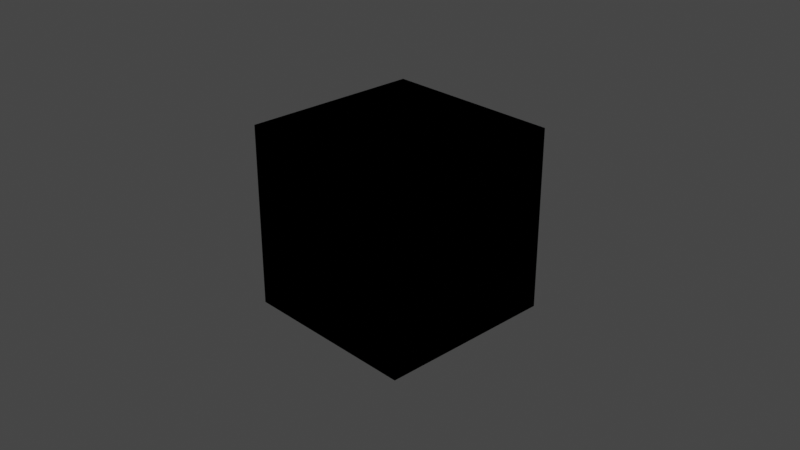 # Source: benesi_pwr2-1.blend  (saved by Blender 2.83.19; exported with 4.5.12 LTS)
import bpy
from mathutils import Matrix  # noqa: F401  (used for matrix-valued properties, if any)

bpy.ops.wm.read_factory_settings(use_empty=True)
scene = bpy.context.scene
scene.name = 'Scene'

# ---- collections
col_collection = bpy.data.collections.new('Collection'); scene.collection.children.link(col_collection)

# ---- materials (node trees are filled in below, after node groups)
mat_material = bpy.data.materials.new('Material')
mat_material.alpha_threshold = 0.0
mat_material.line_color = (0.0, 0.0, 0.0, 1.0)

# ---- material node trees
mat_material.use_nodes = True; mat_material.node_tree.nodes.clear()
_N = mat_material.node_tree.nodes; _L = mat_material.node_tree.links
n0 = _N.new('ShaderNodeOutputMaterial'); n0.name = 'Material Output'; n0.location = (631, 294)
n1 = _N.new('NodeUndefined'); n1.name = 'Universal Material'; n1.location = (295, 293)
n1.inputs[0].default_value = (0.0, 0.0, 0.0, 1.0)
n1.inputs[2].default_value = 0.0
n1.inputs[3].default_value = 1.0
n1.inputs[4].default_value = 0.0632
n1.inputs[5].default_value = 0.0
n1.inputs[6].default_value = 0.0
n1.inputs[7].default_value = 1.5
n1.inputs[9].default_value = (0.0, 0.0, 0.0)
n1.inputs[10].default_value = (0.0, 0.0, 0.0)
n1.inputs[11].default_value = (0.0, 0.0, 0.0)
n1.inputs[12].default_value = (0.0, 0.0, 0.0, 1.0)
n1.inputs[13].default_value = 0.063
n1.inputs[14].default_value = 1.5
n1.inputs[17].default_value = 0.0
n1.inputs[18].default_value = 1.45
n1.inputs[19].default_value = (0.0, 0.0, 0.0, 1.0)
n1.inputs[20].default_value = 0.2
n1.inputs[23].default_value = 0.0
n1.inputs[25].default_value = 1.0
n1.inputs[26].default_value = False
n1.inputs[27].default_value = False
n1.inputs[31].default_value = True
n1.inputs[32].default_value = 0.0
n1.inputs[34].default_value = False
n2 = _N.new('NodeUndefined'); n2.name = 'Saw Wave Tex'; n2.location = (-284, 225)
n2.inputs[0].default_value = 0.0
n3 = _N.new('NodeUndefined'); n3.name = 'OSL Projection'; n3.location = (-504, 120)
n4 = _N.new('NodeUndefined'); n4.name = 'Gradient Tex'; n4.location = (-28, 190)
n4.inputs[33].default_value = 255
n5 = _N.new('NodeUndefined'); n5.name = 'Vectron'; n5.location = (813, 308)
n5.inputs[0].default_value = (10.0, 10.0, 10.0)
n5.inputs[1].default_value = 256
n5.inputs[2].default_value = 10.0
n5.inputs[3].default_value = 0.0
n5.inputs[4].default_value = 0.0
n5.inputs[5].default_value = 0.0
n5.inputs[6].default_value = 1.0
n5.inputs[7].default_value = 2.2
n5.inputs[8].default_value = 1.0
n5.inputs[9].default_value = 0.0
n5.inputs[10].default_value = 1.0
n5.inputs[11].default_value = 16
n5.inputs[12].default_value = 0
n5.inputs[13].default_value = 0.0
n5.inputs[14].default_value = 0.0
n5.inputs[15].default_value = 0.0
n5.inputs[16].default_value = 0.0
_L.new(n1.outputs[0], n0.inputs[0])
_L.new(n4.outputs[0], n1.inputs[1])
_L.new(n2.outputs[0], n4.inputs[0])
_L.new(n3.outputs[0], n2.inputs[2])
n0.is_active_output = True

# ---- world
world_world = bpy.data.worlds.new('World'); scene.world = world_world
world_world.use_nodes = True; world_world.node_tree.nodes.clear()
_N = world_world.node_tree.nodes; _L = world_world.node_tree.links
n0 = _N.new('ShaderNodeOutputWorld'); n0.name = 'World Output'; n0.location = (300, 300)
n1 = _N.new('ShaderNodeBackground'); n1.name = 'Background'; n1.location = (10, 300)
n1.inputs[0].default_value = (0.05088, 0.05088, 0.05088, 1.0)
n2 = _N.new('NodeUndefined'); n2.name = 'Daylight Environment'; n2.location = (100, 300)
n2.inputs[1].default_value = 2.2
n2.inputs[2].default_value = 1.0
n2.inputs[3].default_value = 0.0
n2.inputs[4].default_value = (0.05, 0.3, 1.0, 1.0)
n2.inputs[5].default_value = (0.6, 0.12, 0.02, 1.0)
n2.inputs[6].default_value = 1.0
n2.inputs[7].default_value = (0.0, 0.0, 0.0, 1.0)
n2.inputs[8].default_value = 90.0
n2.inputs[9].default_value = 5.0
n2.inputs[11].default_value = True
n2.inputs[13].default_value = 1.0
n2.inputs[14].default_value = False
n2.inputs[15].default_value = False
n2.inputs[16].default_value = False
n3 = _N.new('NodeUndefined'); n3.name = 'Sun Direction'; n3.location = (-100, 500)
n3.inputs[0].default_value = 50.77
n3.inputs[1].default_value = 4.467
n3.inputs[2].default_value = 3
n3.inputs[3].default_value = 1
n3.inputs[4].default_value = 14.0
n3.inputs[5].default_value = 0
_L.new(n1.outputs[0], n0.inputs[0])
_L.new(n3.outputs[0], n2.inputs[0])
n0.is_active_output = True
world_world.color = (0.05088, 0.05088, 0.05088)
world_world.use_sun_shadow = False
world_world.sun_shadow_jitter_overblur = 0.0

# ---- cameras
cam_camera = bpy.data.cameras.new('Camera')
cam_camera.clip_end = 100.0
cam_camera.ortho_scale = 7.314

# ---- lights
light_light = bpy.data.lights.new('Light', 'POINT')
light_light.transmission_factor = 0.0
light_light.energy = 1000.0
light_light.shadow_soft_size = 0.1
light_light.shadow_maximum_resolution = 0.006
light_light.use_absolute_resolution = True

# ---- meshes
me_cube = bpy.data.meshes.new('Cube')
me_cube.from_pydata([(1.0, 1.0, 1.0), (1.0, 1.0, -1.0), (1.0, -1.0, 1.0), (1.0, -1.0, -1.0), (-1.0, 1.0, 1.0), (-1.0, 1.0, -1.0), (-1.0, -1.0, 1.0), (-1.0, -1.0, -1.0)], [], [(0, 4, 6, 2), (3, 2, 6, 7), (7, 6, 4, 5), (5, 1, 3, 7), (1, 0, 2, 3), (5, 4, 0, 1)])
_uv = me_cube.uv_layers.new(name='UVMap')
_uv.uv.foreach_set('vector', [0.625, 0.5, 0.875, 0.5, 0.875, 0.75, 0.625, 0.75, 0.375, 0.75, 0.625, 0.75, 0.625, 1.0, 0.375, 1.0, 0.375, 0.0, 0.625, 0.0, 0.625, 0.25, 0.375, 0.25, 0.125, 0.5, 0.375, 0.5, 0.375, 0.75, 0.125, 0.75, 0.375, 0.5, 0.625, 0.5, 0.625, 0.75, 0.375, 0.75, 0.375, 0.25, 0.625, 0.25, 0.625, 0.5, 0.375, 0.5])
me_cube.materials.append(mat_material)
me_cube.use_remesh_preserve_volume = False
me_cube.use_remesh_preserve_attributes = False
me_cube.use_mirror_vertex_groups = False
me_cube.update()

# ---- objects
ob_cube = bpy.data.objects.new('Cube', me_cube)
ob_light = bpy.data.objects.new('Light', light_light)
ob_camera = bpy.data.objects.new('Camera', cam_camera)

# ---- transforms, parenting, visibility, modifiers, constraints
ob_cube.location = (0.0, 0.0, 0.0)
ob_cube.lock_rotations_4d = False
ob_cube.empty_display_type = 'ARROWS'
ob_cube.lineart.crease_threshold = 0.0
ob_light.location = (4.076, 1.005, 5.904)
ob_light.rotation_euler = (0.6503, 0.05522, 1.866)
ob_light.lock_rotations_4d = False
ob_light.empty_display_type = 'ARROWS'
ob_light.color = (0.0, 0.0, 0.0, 0.0)
ob_light.lineart.crease_threshold = 0.0
ob_camera.location = (7.359, -6.926, 4.958)
ob_camera.rotation_euler = (1.109, 0.0, 0.8149)
ob_camera.lock_rotations_4d = False
ob_camera.empty_display_type = 'ARROWS'
ob_camera.color = (0.0, 0.0, 0.0, 0.0)
ob_camera.display_type = 'WIRE'
ob_camera.lineart.crease_threshold = 0.0

# ---- collection membership
col_collection.objects.link(ob_cube)
col_collection.objects.link(ob_light)
col_collection.objects.link(ob_camera)

# ---- scene / render settings (as saved in the file)
scene.camera = ob_camera
scene.frame_start = 1; scene.frame_end = 250; scene.frame_set(1)
scene.render.engine = 'BLENDER_EEVEE_NEXT'
scene.cycles.use_denoising = False
scene.cycles.samples = 128
scene.cycles.sampling_pattern = 'TABULATED_SOBOL'
scene.cycles.use_adaptive_sampling = False
scene.cycles.use_light_tree = False
scene.view_settings.view_transform = 'Filmic'
bpy.context.view_layer.update()
